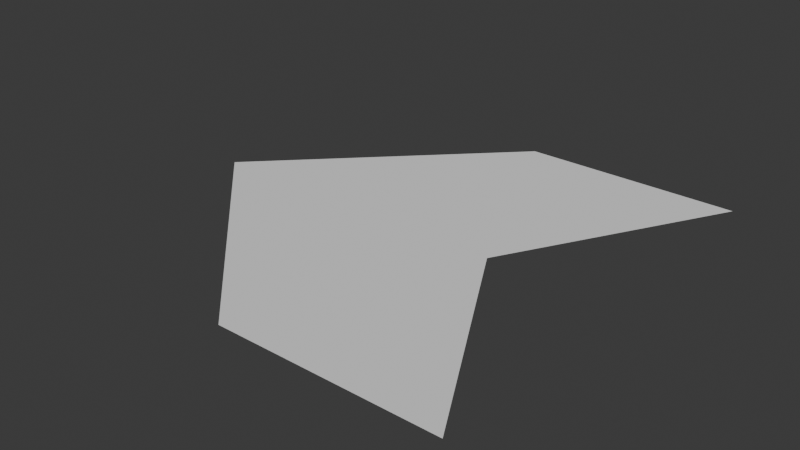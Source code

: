 # Source: SpeedPad.blend  (saved by Blender 4.0.36; exported with 4.5.12 LTS)
import bpy
from mathutils import Matrix  # noqa: F401  (used for matrix-valued properties, if any)

bpy.ops.wm.read_factory_settings(use_empty=True)
scene = bpy.context.scene
scene.name = 'Scene'

# ---- collections
col_collection = bpy.data.collections.new('Collection'); scene.collection.children.link(col_collection)

# ---- world
world_world = bpy.data.worlds.new('World'); scene.world = world_world
world_world.use_nodes = True; world_world.node_tree.nodes.clear()
_N = world_world.node_tree.nodes; _L = world_world.node_tree.links
n0 = _N.new('ShaderNodeOutputWorld'); n0.name = 'World Output'; n0.location = (300, 300)
n1 = _N.new('ShaderNodeBackground'); n1.name = 'Background'; n1.location = (10, 300)
n1.inputs[0].default_value = (0.05088, 0.05088, 0.05088, 1.0)
_L.new(n1.outputs[0], n0.inputs[0])
n0.is_active_output = True
world_world.color = (0.05088, 0.05088, 0.05088)
world_world.use_sun_shadow = False
world_world.sun_shadow_jitter_overblur = 0.0

# ---- meshes
me_plane = bpy.data.meshes.new('Plane')
me_plane.from_pydata([(0.002459, -1.0, 0.0001), (1.0, -1.0, 0.0001), (0.0008065, 1.0, 0.0001), (1.0, 1.0, 0.0001), (-1.0, -1.491e-08, 0.0001), (0.4426, -1.491e-08, 0.0001)], [], [(4, 5, 3, 2), (0, 1, 5, 4)])
_uv = me_plane.uv_layers.new(name='UVMap')
_uv.uv.foreach_set('vector', [0.0, 0.5, 1.0, 0.5, 1.0, 1.0, 0.0, 1.0, 0.0, 0.0, 1.0, 0.0, 1.0, 0.5, 0.0, 0.5])
me_plane.materials.append(None)
me_plane.update()

# ---- objects
ob_plane = bpy.data.objects.new('Plane', me_plane)

# ---- transforms, parenting, visibility, modifiers, constraints
ob_plane.location = (0.0, 1.491e-08, -0.0001)

# ---- collection membership
col_collection.objects.link(ob_plane)

# ---- scene / render settings (as saved in the file)
scene.frame_start = 1; scene.frame_end = 250; scene.frame_set(1)
scene.render.engine = 'BLENDER_EEVEE_NEXT'
scene.cycles.sampling_pattern = 'TABULATED_SOBOL'
bpy.context.view_layer.update()

# ---- added for rendering (the .blend has no active camera and no usable light): camera, sun
cam_auto = bpy.data.cameras.new('AutoCamera')
cam_auto.lens = 50.0
cam_auto.sensor_width = 36.0
cam_auto.clip_end = 1000.0
ob_auto_camera = bpy.data.objects.new('AutoCamera', cam_auto)
scene.collection.objects.link(ob_auto_camera)
ob_auto_camera.location = (2.61693, -3.14032, 2.09354)
ob_auto_camera.rotation_euler = (1.09748, -7.21219e-08, 0.694738)
scene.camera = ob_auto_camera
light_auto_sun = bpy.data.lights.new('AutoSun', 'SUN')
light_auto_sun.energy = 3.0
light_auto_sun.angle = 0.0523599
ob_auto_sun = bpy.data.objects.new('AutoSun', light_auto_sun)
scene.collection.objects.link(ob_auto_sun)
ob_auto_sun.rotation_euler = (0.872665, 0.174533, 0.523599)
bpy.context.view_layer.update()

